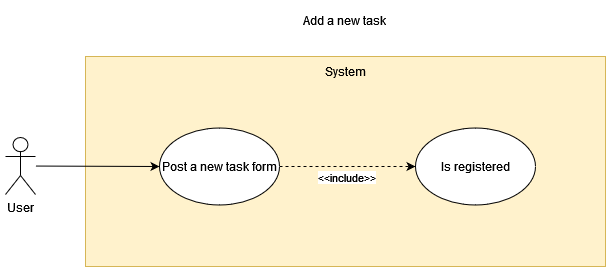

The diagram above was exported from draw.io. Its source (the exported page's mxGraphModel, read from the mxfile embedded in the PNG):
<mxGraphModel dx="1422" dy="752" grid="1" gridSize="10" guides="1" tooltips="1" connect="1" arrows="1" fold="1" page="1" pageScale="1" pageWidth="827" pageHeight="1169" math="0" shadow="0">
  <root>
    <mxCell id="0" />
    <mxCell id="1" parent="0" />
    <mxCell id="8g7HfTivAjAYeZSe52CA-1" value="" style="rounded=0;whiteSpace=wrap;html=1;fillColor=#fff2cc;strokeColor=#d6b656;" parent="1" vertex="1">
      <mxGeometry x="140" y="60" width="520" height="210" as="geometry" />
    </mxCell>
    <mxCell id="8g7HfTivAjAYeZSe52CA-2" value="System" style="text;html=1;strokeColor=none;fillColor=none;align=center;verticalAlign=middle;whiteSpace=wrap;rounded=0;" parent="1" vertex="1">
      <mxGeometry x="370" y="60" width="60" height="30" as="geometry" />
    </mxCell>
    <mxCell id="8g7HfTivAjAYeZSe52CA-3" style="rounded=0;orthogonalLoop=1;jettySize=auto;html=1;" parent="1" source="8g7HfTivAjAYeZSe52CA-4" target="8g7HfTivAjAYeZSe52CA-8" edge="1">
      <mxGeometry relative="1" as="geometry" />
    </mxCell>
    <mxCell id="8g7HfTivAjAYeZSe52CA-4" value="User" style="shape=umlActor;verticalLabelPosition=bottom;verticalAlign=top;html=1;outlineConnect=0;" parent="1" vertex="1">
      <mxGeometry x="60" y="141" width="30" height="57" as="geometry" />
    </mxCell>
    <mxCell id="8g7HfTivAjAYeZSe52CA-5" style="edgeStyle=none;rounded=0;orthogonalLoop=1;jettySize=auto;html=1;dashed=1;" parent="1" source="8g7HfTivAjAYeZSe52CA-8" target="8g7HfTivAjAYeZSe52CA-7" edge="1">
      <mxGeometry relative="1" as="geometry" />
    </mxCell>
    <mxCell id="8g7HfTivAjAYeZSe52CA-6" value="&amp;lt;&amp;lt;include&amp;gt;&amp;gt;" style="edgeLabel;html=1;align=center;verticalAlign=middle;resizable=0;points=[];" parent="8g7HfTivAjAYeZSe52CA-5" connectable="0" vertex="1">
      <mxGeometry x="0.3109" relative="1" as="geometry">
        <mxPoint x="-23" y="10" as="offset" />
      </mxGeometry>
    </mxCell>
    <mxCell id="8g7HfTivAjAYeZSe52CA-7" value="Is registered" style="ellipse;whiteSpace=wrap;html=1;" parent="1" vertex="1">
      <mxGeometry x="470" y="131.5" width="120" height="77" as="geometry" />
    </mxCell>
    <mxCell id="8g7HfTivAjAYeZSe52CA-8" value="Post a new task form" style="ellipse;whiteSpace=wrap;html=1;" parent="1" vertex="1">
      <mxGeometry x="214" y="131.5" width="120" height="77" as="geometry" />
    </mxCell>
    <mxCell id="8g7HfTivAjAYeZSe52CA-9" value="Add a new task" style="text;html=1;align=center;verticalAlign=middle;resizable=0;points=[];autosize=1;strokeColor=none;fillColor=none;" parent="1" vertex="1">
      <mxGeometry x="344" y="9" width="110" height="30" as="geometry" />
    </mxCell>
  </root>
</mxGraphModel>